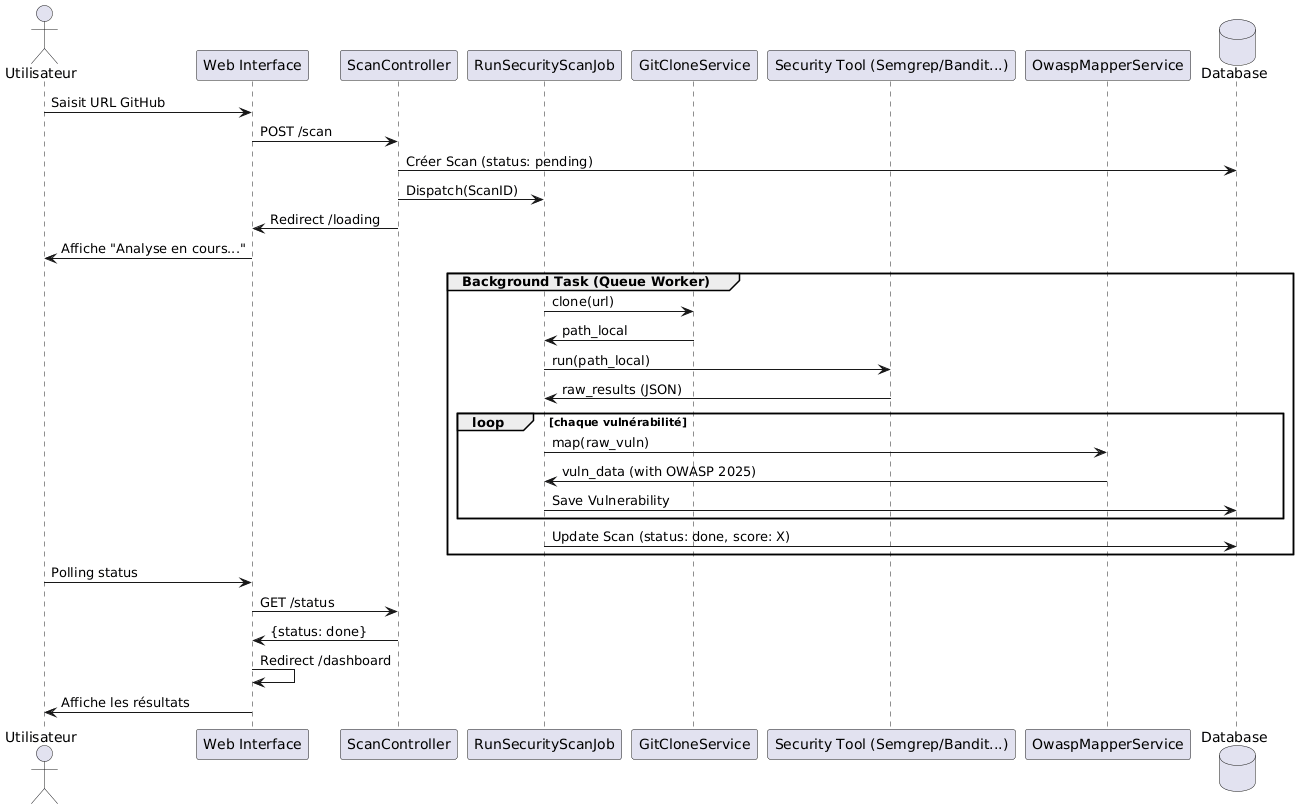

The diagram above was rendered by PlantUML. Its source (embedded in the PNG):
@startuml
actor Utilisateur
participant "Web Interface" as UI
participant "ScanController" as CTRL
participant "RunSecurityScanJob" as JOB
participant "GitCloneService" as GIT
participant "Security Tool (Semgrep/Bandit...)" as TOOLS
participant "OwaspMapperService" as MAPPER
database Database

Utilisateur -> UI : Saisit URL GitHub
UI -> CTRL : POST /scan
CTRL -> Database : Créer Scan (status: pending)
CTRL -> JOB : Dispatch(ScanID)
CTRL -> UI : Redirect /loading
UI -> Utilisateur : Affiche "Analyse en cours..."

group Background Task (Queue Worker)
    JOB -> GIT : clone(url)
    GIT -> JOB : path_local
    JOB -> TOOLS : run(path_local)
    TOOLS -> JOB : raw_results (JSON)
    loop chaque vulnérabilité
        JOB -> MAPPER : map(raw_vuln)
        MAPPER -> JOB : vuln_data (with OWASP 2025)
        JOB -> Database : Save Vulnerability
    end
    JOB -> Database : Update Scan (status: done, score: X)
end

Utilisateur -> UI : Polling status
UI -> CTRL : GET /status
CTRL -> UI : {status: done}
UI -> UI : Redirect /dashboard
UI -> Utilisateur : Affiche les résultats
@enduml